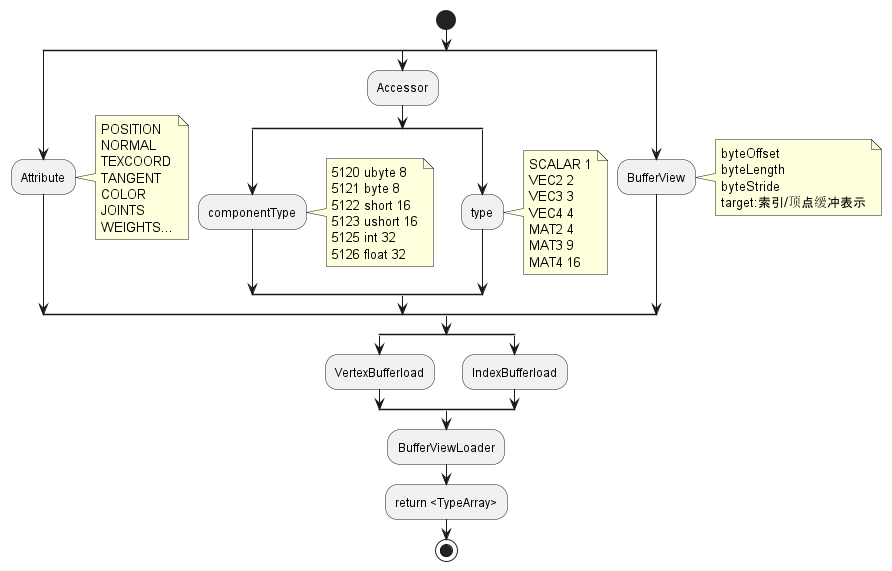

The diagram above was rendered by PlantUML. Its source (embedded in the PNG):
@startuml DataLoader
start
split
:Attribute;
note right
POSITION
NORMAL
TEXCOORD
TANGENT
COLOR
JOINTS
WEIGHTS...
endnote
split again
:Accessor;
split
:componentType;
note right
5120 ubyte 8
5121 byte 8
5122 short 16
5123 ushort 16
5125 int 32
5126 float 32
endnote
split again
:type;
note right
SCALAR 1
VEC2 2
VEC3 3
VEC4 4
MAT2 4
MAT3 9
MAT4 16
endnote
endsplit
split again
:BufferView;
note right
byteOffset
byteLength
byteStride
target:索引/顶点缓冲表示
endnote
endsplit
split
:VertexBufferload;
split again
:IndexBufferload;
endsplit
:BufferViewLoader;
:return <TypeArray>;
stop
@enduml